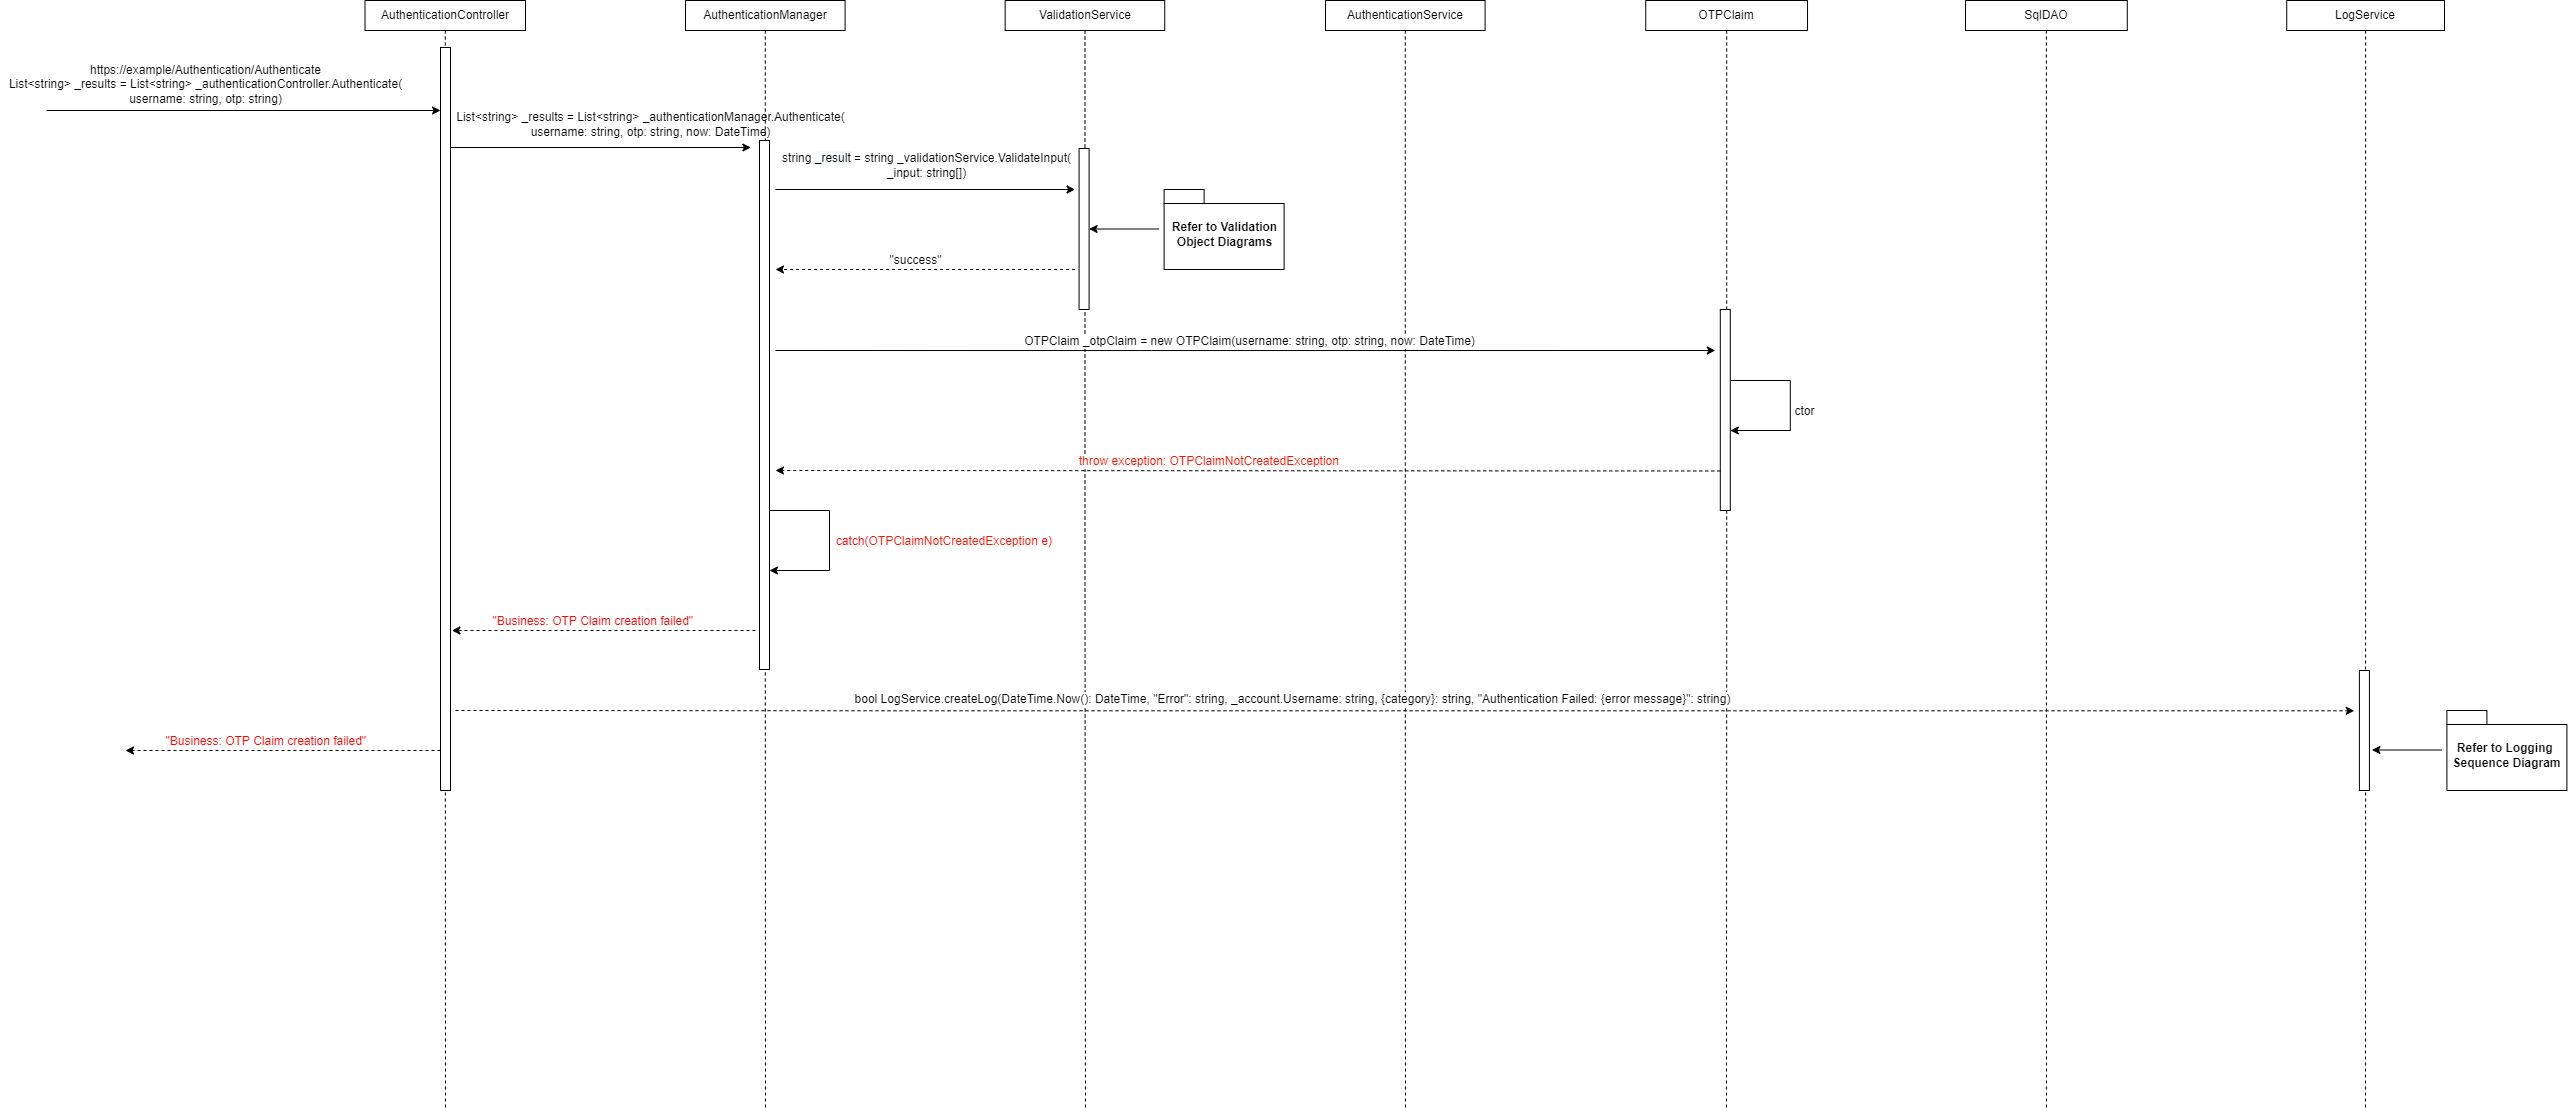

The diagram above was exported from draw.io. Its source (the exported page's mxGraphModel, read from the mxfile embedded in the PNG):
<mxGraphModel dx="2062" dy="1122" grid="1" gridSize="10" guides="1" tooltips="1" connect="1" arrows="1" fold="1" page="1" pageScale="1" pageWidth="850" pageHeight="1100" math="0" shadow="0">
  <root>
    <mxCell id="vmMAgP763KdJY6o26dui-0" />
    <mxCell id="vmMAgP763KdJY6o26dui-1" parent="vmMAgP763KdJY6o26dui-0" />
    <mxCell id="vmMAgP763KdJY6o26dui-2" style="edgeStyle=orthogonalEdgeStyle;rounded=0;orthogonalLoop=1;jettySize=auto;html=1;dashed=1;endArrow=none;endFill=0;" parent="vmMAgP763KdJY6o26dui-1" source="vmMAgP763KdJY6o26dui-3" edge="1">
      <mxGeometry relative="1" as="geometry">
        <mxPoint x="880" y="1320" as="targetPoint" />
      </mxGeometry>
    </mxCell>
    <mxCell id="vmMAgP763KdJY6o26dui-3" value="AuthenticationController" style="whiteSpace=wrap;html=1;fontSize=12;" parent="vmMAgP763KdJY6o26dui-1" vertex="1">
      <mxGeometry x="799.52" y="210" width="160.48" height="30" as="geometry" />
    </mxCell>
    <mxCell id="vmMAgP763KdJY6o26dui-4" style="edgeStyle=orthogonalEdgeStyle;rounded=0;orthogonalLoop=1;jettySize=auto;html=1;dashed=1;endArrow=none;endFill=0;" parent="vmMAgP763KdJY6o26dui-1" source="vmMAgP763KdJY6o26dui-5" edge="1">
      <mxGeometry relative="1" as="geometry">
        <mxPoint x="1840" y="1320" as="targetPoint" />
      </mxGeometry>
    </mxCell>
    <mxCell id="vmMAgP763KdJY6o26dui-5" value="AuthenticationService" style="whiteSpace=wrap;html=1;fontSize=12;" parent="vmMAgP763KdJY6o26dui-1" vertex="1">
      <mxGeometry x="1760" y="210" width="159.59" height="30" as="geometry" />
    </mxCell>
    <mxCell id="vmMAgP763KdJY6o26dui-6" style="edgeStyle=orthogonalEdgeStyle;rounded=0;orthogonalLoop=1;jettySize=auto;html=1;dashed=1;endArrow=none;endFill=0;" parent="vmMAgP763KdJY6o26dui-1" source="vmMAgP763KdJY6o26dui-7" edge="1">
      <mxGeometry relative="1" as="geometry">
        <mxPoint x="2481" y="1320" as="targetPoint" />
      </mxGeometry>
    </mxCell>
    <mxCell id="vmMAgP763KdJY6o26dui-7" value="&lt;span style=&quot;background-color: rgb(255 , 255 , 255)&quot;&gt;SqlDAO&lt;/span&gt;" style="whiteSpace=wrap;html=1;fontSize=12;" parent="vmMAgP763KdJY6o26dui-1" vertex="1">
      <mxGeometry x="2400" y="210" width="161.78" height="30" as="geometry" />
    </mxCell>
    <mxCell id="vmMAgP763KdJY6o26dui-8" style="edgeStyle=orthogonalEdgeStyle;rounded=0;orthogonalLoop=1;jettySize=auto;html=1;dashed=1;endArrow=none;endFill=0;" parent="vmMAgP763KdJY6o26dui-1" source="vmMAgP763KdJY6o26dui-9" edge="1">
      <mxGeometry relative="1" as="geometry">
        <mxPoint x="2800" y="1320" as="targetPoint" />
      </mxGeometry>
    </mxCell>
    <mxCell id="vmMAgP763KdJY6o26dui-9" value="LogService" style="whiteSpace=wrap;html=1;fontSize=12;" parent="vmMAgP763KdJY6o26dui-1" vertex="1">
      <mxGeometry x="2721.24" y="210" width="157.78" height="30" as="geometry" />
    </mxCell>
    <mxCell id="vmMAgP763KdJY6o26dui-10" value="" style="rounded=0;whiteSpace=wrap;html=1;fontSize=12;fillColor=default;gradientColor=none;" parent="vmMAgP763KdJY6o26dui-1" vertex="1">
      <mxGeometry x="875" y="257" width="10" height="743" as="geometry" />
    </mxCell>
    <mxCell id="vmMAgP763KdJY6o26dui-11" style="edgeStyle=orthogonalEdgeStyle;rounded=0;orthogonalLoop=1;jettySize=auto;html=1;dashed=1;endArrow=none;endFill=0;exitX=0.5;exitY=1;exitDx=0;exitDy=0;" parent="vmMAgP763KdJY6o26dui-1" source="xO4yaF62uZjtCznvTys7-0" edge="1">
      <mxGeometry relative="1" as="geometry">
        <mxPoint x="1200" y="1320" as="targetPoint" />
        <mxPoint x="1200.1999999999998" y="240" as="sourcePoint" />
      </mxGeometry>
    </mxCell>
    <mxCell id="vmMAgP763KdJY6o26dui-13" style="edgeStyle=orthogonalEdgeStyle;rounded=0;orthogonalLoop=1;jettySize=auto;html=1;dashed=1;endArrow=none;endFill=0;" parent="vmMAgP763KdJY6o26dui-1" source="xO4yaF62uZjtCznvTys7-1" edge="1">
      <mxGeometry relative="1" as="geometry">
        <mxPoint x="1520" y="1320" as="targetPoint" />
        <mxPoint x="1519.9" y="240" as="sourcePoint" />
      </mxGeometry>
    </mxCell>
    <mxCell id="vmMAgP763KdJY6o26dui-16" value="" style="endArrow=classic;html=1;rounded=0;" parent="vmMAgP763KdJY6o26dui-1" edge="1">
      <mxGeometry width="50" height="50" relative="1" as="geometry">
        <mxPoint x="481.03" y="320" as="sourcePoint" />
        <mxPoint x="875.0000000000002" y="320" as="targetPoint" />
      </mxGeometry>
    </mxCell>
    <mxCell id="vmMAgP763KdJY6o26dui-17" style="edgeStyle=orthogonalEdgeStyle;rounded=0;orthogonalLoop=1;jettySize=auto;html=1;dashed=1;endArrow=none;endFill=0;" parent="vmMAgP763KdJY6o26dui-1" source="vmMAgP763KdJY6o26dui-18" edge="1">
      <mxGeometry relative="1" as="geometry">
        <mxPoint x="2161" y="1320" as="targetPoint" />
      </mxGeometry>
    </mxCell>
    <mxCell id="vmMAgP763KdJY6o26dui-18" value="&lt;span style=&quot;background-color: rgb(255 , 255 , 255)&quot;&gt;OTPClaim&lt;/span&gt;" style="whiteSpace=wrap;html=1;fontSize=12;" parent="vmMAgP763KdJY6o26dui-1" vertex="1">
      <mxGeometry x="2080.25" y="210" width="161.78" height="30" as="geometry" />
    </mxCell>
    <mxCell id="vmMAgP763KdJY6o26dui-19" value="https://example/Authentication/Authenticate&lt;br&gt;&lt;span&gt;List&amp;lt;string&amp;gt; _results =&amp;nbsp;&lt;/span&gt;List&amp;lt;string&amp;gt; _authenticationController.Authenticate(&lt;br&gt;username: string, otp: string)" style="text;html=1;align=center;verticalAlign=middle;resizable=0;points=[];autosize=1;strokeColor=none;fillColor=none;" parent="vmMAgP763KdJY6o26dui-1" vertex="1">
      <mxGeometry x="434.99999999999994" y="268.9999999999998" width="410" height="50" as="geometry" />
    </mxCell>
    <mxCell id="vmMAgP763KdJY6o26dui-20" value="" style="endArrow=classic;html=1;rounded=0;fontSize=12;" parent="vmMAgP763KdJY6o26dui-1" edge="1">
      <mxGeometry width="50" height="50" relative="1" as="geometry">
        <mxPoint x="885.4100000000001" y="357" as="sourcePoint" />
        <mxPoint x="1185.41" y="357" as="targetPoint" />
        <Array as="points" />
      </mxGeometry>
    </mxCell>
    <mxCell id="vmMAgP763KdJY6o26dui-21" value="List&amp;lt;string&amp;gt; _results =&amp;nbsp;List&amp;lt;string&amp;gt; _authenticationManager.Authenticate(&lt;br&gt;username: string, otp: string, now: DateTime)" style="text;html=1;align=center;verticalAlign=middle;resizable=0;points=[];autosize=1;strokeColor=none;fillColor=none;" parent="vmMAgP763KdJY6o26dui-1" vertex="1">
      <mxGeometry x="885" y="318.9999999999998" width="400" height="30" as="geometry" />
    </mxCell>
    <mxCell id="vmMAgP763KdJY6o26dui-22" value="" style="whiteSpace=wrap;html=1;fontSize=12;" parent="vmMAgP763KdJY6o26dui-1" vertex="1">
      <mxGeometry x="1194" y="350" width="10" height="529" as="geometry" />
    </mxCell>
    <mxCell id="vmMAgP763KdJY6o26dui-34" value="" style="endArrow=classic;html=1;rounded=0;dashed=1;fontSize=12;" parent="vmMAgP763KdJY6o26dui-1" edge="1">
      <mxGeometry width="50" height="50" relative="1" as="geometry">
        <mxPoint x="874.9999999999989" y="960" as="sourcePoint" />
        <mxPoint x="560" y="960.0000000000005" as="targetPoint" />
      </mxGeometry>
    </mxCell>
    <mxCell id="vmMAgP763KdJY6o26dui-35" value="&lt;span style=&quot;color: rgb(255 , 3 , 3)&quot;&gt;&quot;Business: OTP Claim creation failed&quot;&amp;nbsp;&lt;/span&gt;" style="edgeLabel;html=1;align=center;verticalAlign=middle;resizable=0;points=[];fontSize=12;" parent="vmMAgP763KdJY6o26dui-34" connectable="0" vertex="1">
      <mxGeometry x="0.0829" relative="1" as="geometry">
        <mxPoint x="-2" y="-10" as="offset" />
      </mxGeometry>
    </mxCell>
    <mxCell id="vmMAgP763KdJY6o26dui-36" value="" style="endArrow=classic;html=1;rounded=0;dashed=1;fontSize=12;" parent="vmMAgP763KdJY6o26dui-1" edge="1">
      <mxGeometry width="50" height="50" relative="1" as="geometry">
        <mxPoint x="890" y="920.0000000000005" as="sourcePoint" />
        <mxPoint x="2788.78" y="920.2800000000002" as="targetPoint" />
        <Array as="points">
          <mxPoint x="1327.8041379310346" y="920.2800000000002" />
          <mxPoint x="1382.8041379310346" y="920.2800000000002" />
        </Array>
      </mxGeometry>
    </mxCell>
    <mxCell id="vmMAgP763KdJY6o26dui-37" value="&lt;span style=&quot;background-color: rgb(255 , 255 , 255) ; font-family: &amp;#34;helvetica&amp;#34;&quot;&gt;bool LogService.createLog(DateTime.Now()&lt;/span&gt;&lt;span style=&quot;background-color: rgb(255 , 255 , 255) ; font-family: &amp;#34;helvetica&amp;#34;&quot;&gt;: DateTime, &quot;Error&quot;&lt;/span&gt;&lt;span style=&quot;background-color: rgb(255 , 255 , 255) ; font-family: &amp;#34;helvetica&amp;#34;&quot;&gt;: string, _account.U&lt;/span&gt;&lt;span style=&quot;background-color: rgb(255 , 255 , 255) ; font-family: &amp;#34;helvetica&amp;#34;&quot;&gt;sername: string, {category}&lt;/span&gt;&lt;span style=&quot;background-color: rgb(255 , 255 , 255) ; font-family: &amp;#34;helvetica&amp;#34;&quot;&gt;: string, &quot;Authentication Failed: {error message}&quot;&lt;/span&gt;&lt;span style=&quot;background-color: rgb(255 , 255 , 255) ; font-family: &amp;#34;helvetica&amp;#34;&quot;&gt;: string)&lt;/span&gt;" style="text;html=1;align=center;verticalAlign=middle;resizable=0;points=[];autosize=1;strokeColor=none;fillColor=none;fontSize=12;" parent="vmMAgP763KdJY6o26dui-1" vertex="1">
      <mxGeometry x="1281.9800000000002" y="899.2799999999997" width="890" height="20" as="geometry" />
    </mxCell>
    <mxCell id="vmMAgP763KdJY6o26dui-38" value="Refer to Logging &lt;br style=&quot;font-size: 12px;&quot;&gt;Sequence Diagram" style="shape=folder;fontStyle=1;spacingTop=10;tabWidth=40;tabHeight=14;tabPosition=left;html=1;fontSize=12;" parent="vmMAgP763KdJY6o26dui-1" vertex="1">
      <mxGeometry x="2881.4100000000003" y="920.0000000000005" width="120" height="80" as="geometry" />
    </mxCell>
    <mxCell id="vmMAgP763KdJY6o26dui-39" value="" style="endArrow=classic;html=1;rounded=0;fontSize=12;" parent="vmMAgP763KdJY6o26dui-1" edge="1">
      <mxGeometry width="50" height="50" relative="1" as="geometry">
        <mxPoint x="2876.4100000000003" y="959.5000000000005" as="sourcePoint" />
        <mxPoint x="2806.4141379310345" y="959.5000000000005" as="targetPoint" />
        <Array as="points" />
      </mxGeometry>
    </mxCell>
    <mxCell id="vmMAgP763KdJY6o26dui-40" value="" style="whiteSpace=wrap;html=1;fontSize=12;" parent="vmMAgP763KdJY6o26dui-1" vertex="1">
      <mxGeometry x="2793.9100000000003" y="880" width="10" height="120" as="geometry" />
    </mxCell>
    <mxCell id="vmMAgP763KdJY6o26dui-49" value="" style="endArrow=classic;html=1;rounded=0;fontSize=12;" parent="vmMAgP763KdJY6o26dui-1" edge="1">
      <mxGeometry width="50" height="50" relative="1" as="geometry">
        <mxPoint x="1210" y="560" as="sourcePoint" />
        <mxPoint x="2149.8" y="560" as="targetPoint" />
        <Array as="points">
          <mxPoint x="1585.7999999999997" y="560.0500000000002" />
        </Array>
      </mxGeometry>
    </mxCell>
    <mxCell id="vmMAgP763KdJY6o26dui-50" value="OTPClaim _otpClaim = new OTPClaim(username: string, otp: string, now: DateTime)" style="edgeLabel;html=1;align=center;verticalAlign=middle;resizable=0;points=[];fontSize=12;" parent="vmMAgP763KdJY6o26dui-49" connectable="0" vertex="1">
      <mxGeometry x="-0.1037" y="1" relative="1" as="geometry">
        <mxPoint x="53" y="-9" as="offset" />
      </mxGeometry>
    </mxCell>
    <mxCell id="vmMAgP763KdJY6o26dui-51" value="" style="whiteSpace=wrap;html=1;fontSize=12;" parent="vmMAgP763KdJY6o26dui-1" vertex="1">
      <mxGeometry x="2154.8" y="519" width="10" height="201" as="geometry" />
    </mxCell>
    <mxCell id="vmMAgP763KdJY6o26dui-54" value="" style="endArrow=classic;html=1;rounded=0;fontSize=12;" parent="vmMAgP763KdJY6o26dui-1" edge="1">
      <mxGeometry width="50" height="50" relative="1" as="geometry">
        <mxPoint x="2164.800000000001" y="590" as="sourcePoint" />
        <mxPoint x="2164.800000000001" y="640" as="targetPoint" />
        <Array as="points">
          <mxPoint x="2224.8" y="590" />
          <mxPoint x="2224.8" y="640" />
        </Array>
      </mxGeometry>
    </mxCell>
    <mxCell id="vmMAgP763KdJY6o26dui-55" value="ctor" style="edgeLabel;html=1;align=center;verticalAlign=middle;resizable=0;points=[];fontSize=12;" parent="vmMAgP763KdJY6o26dui-54" connectable="0" vertex="1">
      <mxGeometry x="-0.1037" y="1" relative="1" as="geometry">
        <mxPoint x="13" y="14" as="offset" />
      </mxGeometry>
    </mxCell>
    <mxCell id="WGlJzvnhXZCp1EN6r3yY-0" value="" style="endArrow=classic;html=1;rounded=0;dashed=1;fontSize=12;" parent="vmMAgP763KdJY6o26dui-1" edge="1">
      <mxGeometry width="50" height="50" relative="1" as="geometry">
        <mxPoint x="1190" y="840" as="sourcePoint" />
        <mxPoint x="886.4" y="840" as="targetPoint" />
      </mxGeometry>
    </mxCell>
    <mxCell id="WGlJzvnhXZCp1EN6r3yY-1" value="&lt;font color=&quot;#ff0303&quot;&gt;&quot;Business: OTP Claim creation failed&quot;&amp;nbsp;&lt;/font&gt;" style="edgeLabel;html=1;align=center;verticalAlign=middle;resizable=0;points=[];fontSize=12;" parent="WGlJzvnhXZCp1EN6r3yY-0" connectable="0" vertex="1">
      <mxGeometry x="0.0829" relative="1" as="geometry">
        <mxPoint x="2" y="-10" as="offset" />
      </mxGeometry>
    </mxCell>
    <mxCell id="WGlJzvnhXZCp1EN6r3yY-2" value="" style="endArrow=classic;html=1;rounded=0;fontSize=12;" parent="vmMAgP763KdJY6o26dui-1" edge="1">
      <mxGeometry width="50" height="50" relative="1" as="geometry">
        <mxPoint x="1204.0000000000002" y="720" as="sourcePoint" />
        <mxPoint x="1204.0000000000002" y="780" as="targetPoint" />
        <Array as="points">
          <mxPoint x="1263.9999999999998" y="720" />
          <mxPoint x="1263.9999999999998" y="780" />
        </Array>
      </mxGeometry>
    </mxCell>
    <mxCell id="WGlJzvnhXZCp1EN6r3yY-3" value="&lt;font color=&quot;#ff0303&quot; style=&quot;font-size: 12px&quot;&gt;catch(&lt;/font&gt;&lt;span style=&quot;color: rgb(255 , 17 , 0)&quot;&gt;OTPClaimNotCreatedException&amp;nbsp;&lt;/span&gt;&lt;font color=&quot;#ff0303&quot; style=&quot;font-size: 12px&quot;&gt;e)&amp;nbsp;&lt;/font&gt;" style="edgeLabel;html=1;align=center;verticalAlign=middle;resizable=0;points=[];fontSize=12;" parent="WGlJzvnhXZCp1EN6r3yY-2" connectable="0" vertex="1">
      <mxGeometry x="0.163" y="-6" relative="1" as="geometry">
        <mxPoint x="121" y="-15" as="offset" />
      </mxGeometry>
    </mxCell>
    <mxCell id="WGlJzvnhXZCp1EN6r3yY-4" value="" style="endArrow=classic;html=1;rounded=0;dashed=1;fontSize=12;" parent="vmMAgP763KdJY6o26dui-1" edge="1">
      <mxGeometry width="50" height="50" relative="1" as="geometry">
        <mxPoint x="2154.8" y="680.4999999999995" as="sourcePoint" />
        <mxPoint x="1210" y="680" as="targetPoint" />
      </mxGeometry>
    </mxCell>
    <mxCell id="WGlJzvnhXZCp1EN6r3yY-5" value="&lt;font color=&quot;#ff1100&quot;&gt;throw exception: OTPClaimNotCreatedException&amp;nbsp;&lt;/font&gt;" style="edgeLabel;html=1;align=center;verticalAlign=middle;resizable=0;points=[];fontSize=12;" parent="WGlJzvnhXZCp1EN6r3yY-4" connectable="0" vertex="1">
      <mxGeometry x="0.0829" relative="1" as="geometry">
        <mxPoint x="2" y="-10" as="offset" />
      </mxGeometry>
    </mxCell>
    <mxCell id="xO4yaF62uZjtCznvTys7-0" value="AuthenticationManager" style="whiteSpace=wrap;html=1;fontSize=12;" parent="vmMAgP763KdJY6o26dui-1" vertex="1">
      <mxGeometry x="1120" y="210" width="159.59" height="30" as="geometry" />
    </mxCell>
    <mxCell id="xO4yaF62uZjtCznvTys7-1" value="ValidationService" style="whiteSpace=wrap;html=1;fontSize=12;" parent="vmMAgP763KdJY6o26dui-1" vertex="1">
      <mxGeometry x="1439.65" y="210" width="159.59" height="30" as="geometry" />
    </mxCell>
    <mxCell id="xO4yaF62uZjtCznvTys7-2" value="" style="whiteSpace=wrap;html=1;fontSize=12;" parent="vmMAgP763KdJY6o26dui-1" vertex="1">
      <mxGeometry x="1513.5900000000001" y="358" width="10" height="161" as="geometry" />
    </mxCell>
    <mxCell id="xO4yaF62uZjtCznvTys7-3" value="" style="endArrow=classic;html=1;rounded=0;fontSize=12;" parent="vmMAgP763KdJY6o26dui-1" edge="1">
      <mxGeometry width="50" height="50" relative="1" as="geometry">
        <mxPoint x="1210" y="399" as="sourcePoint" />
        <mxPoint x="1509.5900000000001" y="399" as="targetPoint" />
        <Array as="points" />
      </mxGeometry>
    </mxCell>
    <mxCell id="xO4yaF62uZjtCznvTys7-4" value="string&amp;nbsp;&lt;span style=&quot;background-color: rgb(248 , 249 , 250)&quot;&gt;_result&amp;nbsp;&lt;/span&gt;= string _validationService.ValidateInput(&lt;br&gt;_input: string[])" style="edgeLabel;html=1;align=center;verticalAlign=middle;resizable=0;points=[];fontSize=12;" parent="vmMAgP763KdJY6o26dui-1" connectable="0" vertex="1">
      <mxGeometry x="1360.0000000000002" y="379" as="geometry">
        <mxPoint y="-5" as="offset" />
      </mxGeometry>
    </mxCell>
    <mxCell id="xO4yaF62uZjtCznvTys7-5" value="" style="endArrow=classic;html=1;rounded=0;dashed=1;fontSize=12;" parent="vmMAgP763KdJY6o26dui-1" edge="1">
      <mxGeometry width="50" height="50" relative="1" as="geometry">
        <mxPoint x="1509.5900000000001" y="479" as="sourcePoint" />
        <mxPoint x="1210" y="479" as="targetPoint" />
      </mxGeometry>
    </mxCell>
    <mxCell id="xO4yaF62uZjtCznvTys7-6" value="&quot;success&quot;" style="edgeLabel;html=1;align=center;verticalAlign=middle;resizable=0;points=[];fontSize=12;" parent="xO4yaF62uZjtCznvTys7-5" connectable="0" vertex="1">
      <mxGeometry x="0.0829" relative="1" as="geometry">
        <mxPoint x="2" y="-10" as="offset" />
      </mxGeometry>
    </mxCell>
    <mxCell id="xO4yaF62uZjtCznvTys7-7" value="Refer to Validation&lt;br&gt;Object Diagrams" style="shape=folder;fontStyle=1;spacingTop=10;tabWidth=40;tabHeight=14;tabPosition=left;html=1;fontSize=12;" parent="vmMAgP763KdJY6o26dui-1" vertex="1">
      <mxGeometry x="1598.5900000000001" y="399" width="120" height="80" as="geometry" />
    </mxCell>
    <mxCell id="xO4yaF62uZjtCznvTys7-8" value="" style="endArrow=classic;html=1;rounded=0;fontSize=12;" parent="vmMAgP763KdJY6o26dui-1" edge="1">
      <mxGeometry width="50" height="50" relative="1" as="geometry">
        <mxPoint x="1593.5900000000001" y="438.5" as="sourcePoint" />
        <mxPoint x="1523.5941379310352" y="438.5" as="targetPoint" />
        <Array as="points" />
      </mxGeometry>
    </mxCell>
  </root>
</mxGraphModel>